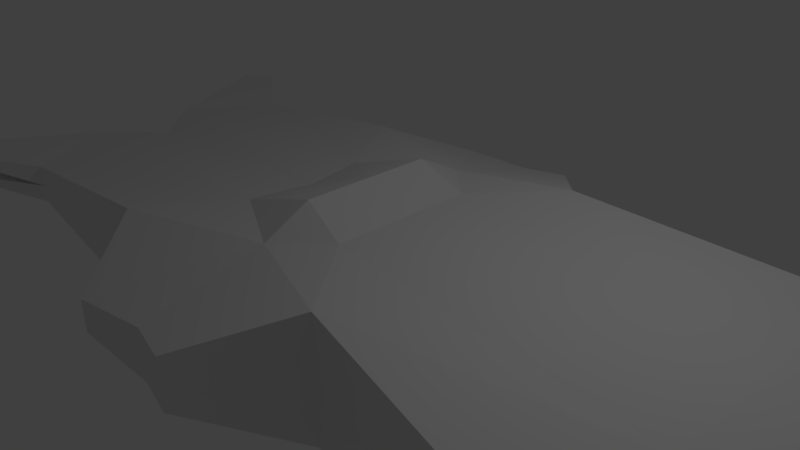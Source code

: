 # Source: Gunship_001.blend  (saved by Blender 2.79.0; exported with 4.5.12 LTS)
import bpy
from mathutils import Matrix  # noqa: F401  (used for matrix-valued properties, if any)

bpy.ops.wm.read_factory_settings(use_empty=True)
scene = bpy.context.scene
scene.name = 'Scene'

# ---- collections
col_collection_1 = bpy.data.collections.new('Collection 1'); scene.collection.children.link(col_collection_1)

# ---- materials (node trees are filled in below, after node groups)
mat_material = bpy.data.materials.new('Material')
mat_material.alpha_threshold = 0.0
mat_material.use_transparent_shadow = False
mat_material.roughness = 0.5
mat_material.line_color = (0.0, 0.0, 0.0, 1.0)

# ---- material node trees

# ---- world
world_world = bpy.data.worlds.new('World'); scene.world = world_world
world_world.color = (0.05088, 0.05088, 0.05088)
world_world.use_sun_shadow = False
world_world.sun_shadow_jitter_overblur = 0.0
world_world.cycles.sampling_method = 'MANUAL'

# ---- cameras
cam_camera = bpy.data.cameras.new('Camera')
cam_camera.clip_end = 100.0
cam_camera.lens = 35.0
cam_camera.sensor_width = 32.0
cam_camera.sensor_height = 18.0
cam_camera.ortho_scale = 7.314
cam_camera.dof.focus_distance = 0.0
cam_camera.dof.aperture_fstop = 128.0

# ---- lights
light_lamp = bpy.data.lights.new('Lamp', 'POINT')
light_lamp.transmission_factor = 0.0
light_lamp.cutoff_distance = 30.0
light_lamp.energy = 100.0
light_lamp.shadow_buffer_clip_start = 1.001
light_lamp.shadow_soft_size = 0.1
light_lamp.shadow_maximum_resolution = 0.006
light_lamp.use_absolute_resolution = True

# ---- meshes
me_cube = bpy.data.meshes.new('Cube')
me_cube.from_pydata([(1.0, -1.0, -0.3666), (-1.0, -0.782, -0.2537), (1.0, -1.0, 0.3845), (-1.0, -0.782, 0.314), (1.0, -5.96e-08, -0.3666), (0.0, -0.5818, -1.0), (1.0, -1.0, 0.0), (-1.0, 2.98e-07, -0.2537), (-1.0, -0.782, 0.0), (1.0, -5.364e-07, 0.3845), (-5.364e-07, -0.5818, 0.7158), (-1.0, 1.788e-07, 0.314), (-1.0, 2.384e-07, 0.0), (1.0, -2.98e-07, 0.0), (-1.49e-07, -1.788e-07, 1.059), (5.96e-08, 1.192e-07, -1.0), (1.345, -3.662e-07, -0.2153), (1.345, -0.2818, -0.2153), (1.345, -0.2818, 1.644e-06), (1.345, -0.2818, 0.1196), (1.345, -8.43e-07, 0.1196), (1.345, -6.046e-07, 1.644e-06), (1.0, -0.5843, -0.3666), (1.0, -0.3544, 0.3845), (-1.159, -0.2885, -0.2537), (-1.159, -0.2885, 0.314), (-1.159, -0.2885, 0.0), (-3.754e-07, -0.3399, 1.059), (2.478e-08, -0.3399, -1.0), (1.345, -0.1647, -0.2153), (1.345, -0.1647, 0.1196), (1.345, -0.1647, 1.644e-06), (-1.243, -1.086, 0.3092), (-1.243, -1.086, 0.3822), (-1.323, -0.9673, 0.3822), (-1.323, -0.9673, 0.3092), (-1.394, -1.065, -0.1795), (-1.394, -1.065, -0.149), (-1.488, -0.989, -0.149), (-1.488, -0.989, -0.1794), (0.3132, -0.7781, -0.9636), (0.3132, -0.7781, 0.7476), (0.3132, -0.7781, 0.0), (0.1305, -2.255e-07, 0.7476), (0.1305, 9.587e-08, -0.9636), (0.1305, -0.3718, -0.9636), (0.1305, -0.3718, 0.7476), (-0.4256, -0.8002, -0.8321), (-0.4256, -0.8002, 0.6254), (-0.4256, -0.8002, 0.0), (-0.225, -9.837e-08, 0.6254), (-0.225, 1.594e-07, -0.8321), (-0.2607, -0.3283, 0.6254), (-0.2607, -0.3283, -0.8321), (0.1129, -1.223, -0.4133), (-0.01758, -1.168, -0.4497), (0.1129, -1.223, 0.2901), (-0.01758, -1.168, 0.2583), (0.1129, -1.223, -7.749e-07), (-0.01758, -1.168, -7.749e-07), (-0.2425, -1.213, -0.2818), (-0.2425, -1.213, 0.1679), (-0.2425, -1.213, -7.749e-07)], [], [(53, 47, 1, 24), (52, 25, 3, 48), (23, 2, 19, 30), (49, 48, 3, 8), (24, 26, 12, 7), (26, 25, 11, 12), (47, 49, 8, 1), (5, 40, 54, 55), (42, 41, 56, 58), (13, 9, 20, 21), (46, 27, 10, 41), (45, 40, 5, 28), (31, 30, 19, 18), (29, 31, 18, 17), (2, 6, 18, 19), (22, 4, 16, 29), (4, 13, 21, 16), (6, 0, 17, 18), (0, 22, 29, 17), (16, 21, 31, 29), (21, 20, 30, 31), (44, 45, 28, 15), (43, 14, 27, 46), (9, 23, 30, 20), (50, 11, 25, 52), (51, 53, 24, 7), (32, 33, 34, 35), (3, 33, 32, 8), (25, 34, 33, 3), (26, 35, 34, 25), (8, 32, 35, 26), (36, 37, 38, 39), (8, 37, 36, 1), (26, 38, 37, 8), (24, 39, 38, 26), (1, 36, 39, 24), (9, 43, 46, 23), (4, 22, 45, 44), (22, 0, 40, 45), (23, 46, 41, 2), (6, 2, 41, 42), (0, 6, 42, 40), (15, 28, 53, 51), (14, 50, 52, 27), (41, 10, 57, 56), (49, 47, 60, 62), (27, 52, 48, 10), (28, 5, 47, 53), (54, 58, 59, 55), (58, 56, 57, 59), (55, 59, 62, 60), (59, 57, 61, 62), (10, 48, 61, 57), (48, 49, 62, 61), (40, 42, 58, 54), (47, 5, 55, 60)])
me_cube.materials.append(mat_material)
me_cube.use_remesh_preserve_volume = False
me_cube.use_remesh_preserve_attributes = False
me_cube.use_mirror_vertex_groups = False
me_cube.update()

# ---- objects
ob_cube = bpy.data.objects.new('Cube', me_cube)
ob_lamp = bpy.data.objects.new('Lamp', light_lamp)
ob_camera = bpy.data.objects.new('Camera', cam_camera)

# ---- transforms, parenting, visibility, modifiers, constraints
ob_cube.location = (0.0, 0.0, 0.0)
ob_cube.scale = (4.962, 2.722, 1.0)
ob_cube.lock_rotations_4d = False
ob_cube.empty_display_type = 'ARROWS'
ob_cube.lineart.crease_threshold = 0.0
_m = ob_cube.modifiers.new('Mirror', 'MIRROR')
_m.use_axis = (False, True, False)
ob_lamp.location = (4.076, 1.005, 5.904)
ob_lamp.rotation_euler = (0.6503, 0.05522, 1.866)
ob_lamp.lock_rotations_4d = False
ob_lamp.empty_display_type = 'ARROWS'
ob_lamp.color = (0.0, 0.0, 0.0, 0.0)
ob_lamp.lineart.crease_threshold = 0.0
ob_camera.location = (7.481, -6.508, 5.344)
ob_camera.rotation_euler = (1.109, 0.0, 0.8149)
ob_camera.lock_rotations_4d = False
ob_camera.empty_display_type = 'ARROWS'
ob_camera.color = (0.0, 0.0, 0.0, 0.0)
ob_camera.display_type = 'WIRE'
ob_camera.lineart.crease_threshold = 0.0

# ---- collection membership
col_collection_1.objects.link(ob_cube)
col_collection_1.objects.link(ob_lamp)
col_collection_1.objects.link(ob_camera)

# ---- scene / render settings (as saved in the file)
scene.camera = ob_camera
scene.frame_start = 1; scene.frame_end = 250; scene.frame_set(1)
scene.render.engine = 'BLENDER_EEVEE_NEXT'
scene.render.resolution_percentage = 50
scene.render.dither_intensity = 0.0
scene.cycles.use_denoising = False
scene.cycles.samples = 128
scene.cycles.sampling_pattern = 'TABULATED_SOBOL'
scene.cycles.use_adaptive_sampling = False
scene.cycles.use_light_tree = False
scene.cycles.blur_glossy = 0.0
scene.cycles.sample_clamp_indirect = 0.0
scene.view_settings.view_transform = 'Standard'
bpy.context.view_layer.update()
